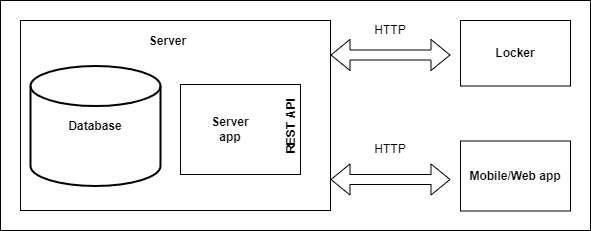

The diagram above was exported from draw.io. Its source (the exported page's mxGraphModel, read from the mxfile embedded in the PNG):
<mxGraphModel dx="1550" dy="777" grid="1" gridSize="10" guides="1" tooltips="1" connect="1" arrows="1" fold="1" page="1" pageScale="1" pageWidth="827" pageHeight="1169" math="0" shadow="0">
  <root>
    <mxCell id="0" />
    <mxCell id="1" parent="0" />
    <mxCell id="Kt-3WSL4BJhzmPlU4W7b-1" value="" style="rounded=0;whiteSpace=wrap;html=1;" parent="1" vertex="1">
      <mxGeometry y="160" width="590" height="230" as="geometry" />
    </mxCell>
    <mxCell id="GgsogLseOePbw37-RHoC-9" value="" style="rounded=0;whiteSpace=wrap;html=1;" parent="1" vertex="1">
      <mxGeometry x="20" y="180" width="310" height="190" as="geometry" />
    </mxCell>
    <mxCell id="PeW-aElk2GJ5OXIhNVSN-1" value="" style="rounded=0;whiteSpace=wrap;html=1;" parent="1" vertex="1">
      <mxGeometry x="180" y="244" width="120" height="90" as="geometry" />
    </mxCell>
    <mxCell id="GgsogLseOePbw37-RHoC-2" value="&lt;b&gt;Database&lt;/b&gt;" style="strokeWidth=2;html=1;shape=mxgraph.flowchart.database;whiteSpace=wrap;" parent="1" vertex="1">
      <mxGeometry x="30" y="225.5" width="130" height="120" as="geometry" />
    </mxCell>
    <mxCell id="GgsogLseOePbw37-RHoC-10" value="&lt;b&gt;Server&lt;/b&gt;" style="text;html=1;strokeColor=none;fillColor=none;align=center;verticalAlign=middle;whiteSpace=wrap;rounded=0;" parent="1" vertex="1">
      <mxGeometry x="140" y="185.5" width="55" height="30" as="geometry" />
    </mxCell>
    <mxCell id="GgsogLseOePbw37-RHoC-11" value="&lt;b&gt;REST API&lt;/b&gt;" style="text;html=1;strokeColor=none;fillColor=none;align=center;verticalAlign=middle;whiteSpace=wrap;rounded=0;rotation=-90;" parent="1" vertex="1">
      <mxGeometry x="260" y="270.5" width="60" height="30" as="geometry" />
    </mxCell>
    <mxCell id="GgsogLseOePbw37-RHoC-12" value="" style="shape=flexArrow;endArrow=classic;startArrow=classic;html=1;rounded=0;" parent="1" edge="1">
      <mxGeometry width="100" height="100" relative="1" as="geometry">
        <mxPoint x="330" y="214.5" as="sourcePoint" />
        <mxPoint x="450" y="214.5" as="targetPoint" />
      </mxGeometry>
    </mxCell>
    <mxCell id="GgsogLseOePbw37-RHoC-14" value="" style="shape=flexArrow;endArrow=classic;startArrow=classic;html=1;rounded=0;" parent="1" edge="1">
      <mxGeometry width="100" height="100" relative="1" as="geometry">
        <mxPoint x="330" y="339" as="sourcePoint" />
        <mxPoint x="450" y="339" as="targetPoint" />
      </mxGeometry>
    </mxCell>
    <mxCell id="GgsogLseOePbw37-RHoC-15" value="HTTP" style="text;html=1;strokeColor=none;fillColor=none;align=center;verticalAlign=middle;whiteSpace=wrap;rounded=0;" parent="1" vertex="1">
      <mxGeometry x="355" y="174.5" width="70" height="30" as="geometry" />
    </mxCell>
    <mxCell id="GgsogLseOePbw37-RHoC-16" value="HTTP" style="text;html=1;strokeColor=none;fillColor=none;align=center;verticalAlign=middle;whiteSpace=wrap;rounded=0;" parent="1" vertex="1">
      <mxGeometry x="340" y="294" width="100" height="30" as="geometry" />
    </mxCell>
    <mxCell id="GgsogLseOePbw37-RHoC-25" value="&lt;b&gt;Locker&lt;/b&gt;" style="rounded=0;whiteSpace=wrap;html=1;" parent="1" vertex="1">
      <mxGeometry x="460" y="180" width="110" height="65.5" as="geometry" />
    </mxCell>
    <mxCell id="GgsogLseOePbw37-RHoC-33" value="&lt;b&gt;Mobile/Web app&lt;/b&gt;" style="rounded=0;whiteSpace=wrap;html=1;" parent="1" vertex="1">
      <mxGeometry x="460" y="300.5" width="110" height="70" as="geometry" />
    </mxCell>
    <mxCell id="PeW-aElk2GJ5OXIhNVSN-2" value="&lt;b&gt;Server app&lt;/b&gt;" style="text;html=1;strokeColor=none;fillColor=none;align=center;verticalAlign=middle;whiteSpace=wrap;rounded=0;" parent="1" vertex="1">
      <mxGeometry x="200" y="274" width="60" height="30" as="geometry" />
    </mxCell>
  </root>
</mxGraphModel>